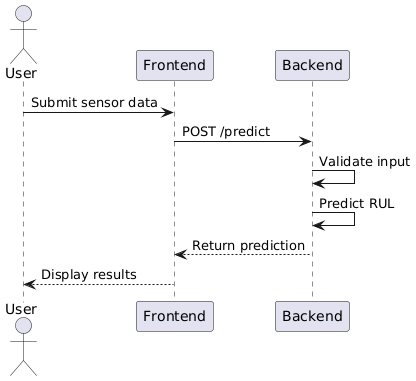

The diagram above was rendered by PlantUML. Its source (embedded in the PNG):
@startuml
actor User
participant Frontend
participant Backend

User -> Frontend: Submit sensor data
Frontend -> Backend: POST /predict
Backend -> Backend: Validate input
Backend -> Backend: Predict RUL
Backend --> Frontend: Return prediction
Frontend --> User: Display results
@enduml